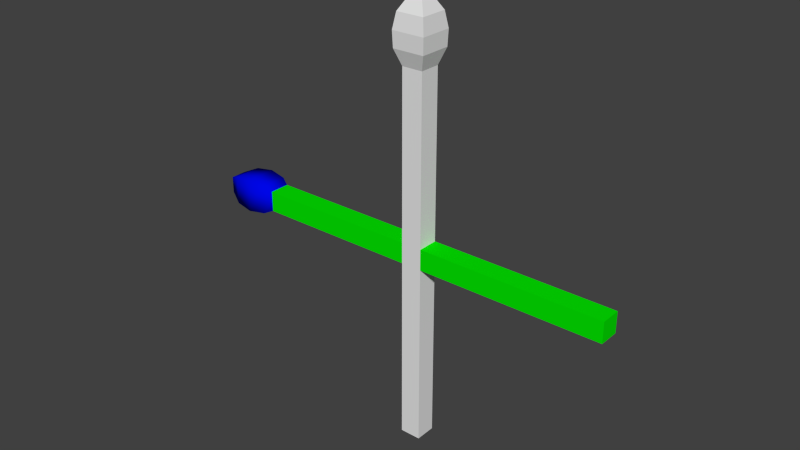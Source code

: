 # Source: match.blend  (saved by Blender 2.73.0; exported with 4.5.12 LTS)
import bpy
from mathutils import Matrix  # noqa: F401  (used for matrix-valued properties, if any)

bpy.ops.wm.read_factory_settings(use_empty=True)
scene = bpy.context.scene
scene.name = 'Scene'

# ---- collections
col_collection_1 = bpy.data.collections.new('Collection 1'); scene.collection.children.link(col_collection_1)

# ---- materials (node trees are filled in below, after node groups)
mat_material_002 = bpy.data.materials.new('Material.002')
mat_material_002.alpha_threshold = 0.0
mat_material_002.roughness = 0.5
mat_material_001 = bpy.data.materials.new('Material.001')
mat_material_001.alpha_threshold = 0.0
mat_material_001.roughness = 0.5

# ---- material node trees
mat_material_002.use_nodes = True; mat_material_002.node_tree.nodes.clear()
_N = mat_material_002.node_tree.nodes; _L = mat_material_002.node_tree.links
n0 = _N.new('ShaderNodeOutputMaterial'); n0.name = 'Material Output'; n0.location = (300, 300)
n1 = _N.new('ShaderNodeBsdfDiffuse'); n1.name = 'Diffuse BSDF'; n1.location = (10, 300)
n1.inputs[0].default_value = (0.0, 0.002027, 0.8, 1.0)
_L.new(n1.outputs[0], n0.inputs[0])
n0.is_active_output = True
mat_material_001.use_nodes = True; mat_material_001.node_tree.nodes.clear()
_N = mat_material_001.node_tree.nodes; _L = mat_material_001.node_tree.links
n0 = _N.new('ShaderNodeOutputMaterial'); n0.name = 'Material Output'; n0.location = (300, 300)
n1 = _N.new('ShaderNodeBsdfDiffuse'); n1.name = 'Diffuse BSDF'; n1.location = (10, 300)
n1.inputs[0].default_value = (0.0009732, 0.8, 0.0, 1.0)
_L.new(n1.outputs[0], n0.inputs[0])
n0.is_active_output = True

# ---- world
world_world = bpy.data.worlds.new('World'); scene.world = world_world
world_world.color = (0.05088, 0.05088, 0.05088)
world_world.use_sun_shadow = False
world_world.sun_shadow_jitter_overblur = 0.0
world_world.cycles.sampling_method = 'MANUAL'
world_world.cycles.sample_map_resolution = 256

# ---- meshes
me_cube_002 = bpy.data.meshes.new('Cube.002')
me_cube_002.from_pydata([(-0.1597, -0.1597, -3.006), (-0.1597, 0.1597, -3.006), (0.1597, 0.1597, -3.006), (0.1597, -0.1597, -3.006), (-0.1597, -0.1597, 2.682), (-0.1597, 0.1597, 2.682), (0.1597, 0.1597, 2.682), (0.1597, -0.1597, 2.682), (-0.07808, -0.07808, 3.632), (-0.07808, 0.07808, 3.632), (0.07808, 0.07808, 3.632), (0.07808, -0.07808, 3.632), (-0.2513, -0.2513, 3.157), (0.2513, -0.2513, 3.157), (0.2513, 0.2513, 3.157), (-0.2513, 0.2513, 3.157), (0.2128, -0.2128, 3.395), (0.2128, 0.2128, 3.395), (-0.2128, 0.2128, 3.395), (-0.2128, -0.2128, 3.395), (-0.2426, -0.2426, 2.919), (0.2426, -0.2426, 2.919), (0.2426, 0.2426, 2.919), (-0.2426, 0.2426, 2.919)], [], [(4, 5, 1, 0), (5, 6, 2, 1), (6, 7, 3, 2), (7, 4, 0, 3), (0, 1, 2, 3), (19, 16, 11, 8), (11, 10, 9, 8), (16, 17, 10, 11), (17, 18, 9, 10), (18, 19, 8, 9), (23, 20, 12, 15), (22, 23, 15, 14), (21, 22, 14, 13), (20, 21, 13, 12), (15, 12, 19, 18), (14, 15, 18, 17), (13, 14, 17, 16), (12, 13, 16, 19), (4, 7, 21, 20), (7, 6, 22, 21), (6, 5, 23, 22), (5, 4, 20, 23)])
me_cube_002.use_remesh_preserve_volume = False
me_cube_002.use_remesh_preserve_attributes = False
me_cube_002.use_mirror_vertex_groups = False
me_cube_002.update()
me_sphere_001 = bpy.data.meshes.new('Sphere.001')
me_sphere_001.from_pydata([(-2.819, -0.2196, -0.2196), (-2.614, -0.1268, -0.1268), (-3.584, 0.1268, -0.1268), (-3.379, 0.2196, -0.2196), (-3.099, 0.2536, -0.2536), (-2.819, 0.2196, -0.2196), (-2.614, 0.1268, -0.1268), (-3.659, -7.659e-08, 1.996e-07), (-3.584, 0.1268, 0.1268), (-3.379, 0.2196, 0.2196), (-3.099, 0.2536, 0.2536), (-2.819, 0.2196, 0.2196), (-2.614, 0.1268, 0.1268), (-2.539, -3.829e-08, 1.534e-07), (-3.584, -0.1268, 0.1268), (-3.379, -0.2196, 0.2196), (-3.099, -0.2536, 0.2536), (-2.819, -0.2196, 0.2196), (-2.614, -0.1268, 0.1268), (-3.584, -0.1268, -0.1268), (-3.379, -0.2196, -0.2196), (-3.099, -0.2536, -0.2536)], [], [(1, 0, 5, 6), (6, 5, 11, 12), (5, 4, 10, 11), (4, 3, 9, 10), (3, 2, 8, 9), (12, 11, 17, 18), (11, 10, 16, 17), (10, 9, 15, 16), (9, 8, 14, 15), (16, 15, 20, 21), (15, 14, 19, 20), (13, 1, 6), (0, 21, 4, 5), (21, 20, 3, 4), (20, 19, 2, 3), (19, 7, 2), (13, 6, 12), (2, 7, 8), (13, 12, 18), (8, 7, 14), (13, 18, 1), (18, 17, 0, 1), (17, 16, 21, 0), (14, 7, 19)])
me_sphere_001.polygons.foreach_set('use_smooth', [True] * 24)
_uv = me_sphere_001.uv_layers.new(name='UVMap')
_uv.uv.foreach_set('vector', [0.4675, 0.08021, 0.4998, 0.1965, 0.2836, 0.1704, 0.3426, 0.06517, 0.9675, 0.08021, 0.9998, 0.1965, 0.7836, 0.1704, 0.8426, 0.06517, 0.9998, 0.1965, 0.9998, 0.3373, 0.7502, 0.3073, 0.7836, 0.1704, 0.9998, 0.3373, 0.9664, 0.4742, 0.7502, 0.4481, 0.7502, 0.3073, 0.9664, 0.4742, 0.9074, 0.5794, 0.7825, 0.5644, 0.7502, 0.4481, 0.2175, 0.08021, 0.2498, 0.1965, 0.03361, 0.1704, 0.09265, 0.06517, 0.2498, 0.1965, 0.2498, 0.3373, 0.0001605, 0.3073, 0.03361, 0.1704, 0.2498, 0.3373, 0.2164, 0.4742, 0.0001604, 0.4481, 0.0001605, 0.3073, 0.2164, 0.4742, 0.1574, 0.5794, 0.03251, 0.5644, 0.0001604, 0.4481, 0.7498, 0.3373, 0.7164, 0.4742, 0.5002, 0.4481, 0.5002, 0.3073, 0.7164, 0.4742, 0.6574, 0.5794, 0.5325, 0.5644, 0.5002, 0.4481, 0.4138, 0.0001604, 0.4675, 0.08021, 0.3426, 0.06517, 0.4998, 0.1965, 0.4998, 0.3373, 0.2502, 0.3073, 0.2836, 0.1704, 0.4998, 0.3373, 0.4664, 0.4742, 0.2502, 0.4481, 0.2502, 0.3073, 0.4664, 0.4742, 0.4074, 0.5794, 0.2825, 0.5644, 0.2502, 0.4481, 0.4074, 0.5794, 0.3362, 0.6444, 0.2825, 0.5644, 0.9138, 0.0001604, 0.9675, 0.08021, 0.8426, 0.06517, 0.9074, 0.5794, 0.8362, 0.6444, 0.7825, 0.5644, 0.1638, 0.0001604, 0.2175, 0.08021, 0.09265, 0.06517, 0.1574, 0.5794, 0.08619, 0.6444, 0.03251, 0.5644, 0.6638, 0.0001604, 0.7175, 0.08021, 0.5926, 0.06517, 0.7175, 0.08021, 0.7498, 0.1965, 0.5336, 0.1704, 0.5926, 0.06517, 0.7498, 0.1965, 0.7498, 0.3373, 0.5002, 0.3073, 0.5336, 0.1704, 0.6574, 0.5794, 0.5862, 0.6444, 0.5325, 0.5644])
me_sphere_001.materials.append(mat_material_002)
me_sphere_001.use_remesh_preserve_volume = False
me_sphere_001.use_remesh_preserve_attributes = False
me_sphere_001.use_mirror_vertex_groups = False
me_sphere_001.update()
me_cube_001 = bpy.data.meshes.new('Cube.001')
me_cube_001.from_pydata([(3.0, -0.1593, -0.1593), (3.0, 0.1593, -0.1593), (3.0, 0.1593, 0.1593), (3.0, -0.1593, 0.1593), (-3.0, -0.1593, -0.1593), (-3.0, 0.1593, -0.1593), (-3.0, 0.1593, 0.1593), (-3.0, -0.1593, 0.1593)], [], [(4, 5, 1, 0), (5, 6, 2, 1), (6, 7, 3, 2), (7, 4, 0, 3), (0, 1, 2, 3), (7, 6, 5, 4)])
_uv = me_cube_001.uv_layers.new(name='UVMap')
_uv.uv.foreach_set('vector', [0.04805, 0.9519, 4.452e-05, 0.9519, 4.387e-05, 0.04805, 0.04805, 0.04805, 0.1921, 0.9519, 0.1441, 0.9519, 0.1441, 0.04805, 0.1921, 0.04805, 0.1441, 0.9519, 0.09606, 0.9519, 0.09606, 0.04805, 0.1441, 0.04805, 0.09606, 0.9519, 0.04805, 0.9519, 0.04805, 0.04805, 0.09606, 0.04805, 0.04805, 0.04805, 4.387e-05, 0.04805, 4.382e-05, 4.386e-05, 0.04805, 4.382e-05, 0.04805, 1.0, 4.454e-05, 1.0, 4.452e-05, 0.9519, 0.04805, 0.9519])
me_cube_001.materials.append(mat_material_001)
me_cube_001.use_remesh_preserve_volume = False
me_cube_001.use_remesh_preserve_attributes = False
me_cube_001.use_mirror_vertex_groups = False
me_cube_001.update()

# ---- objects
ob_ucx_match = bpy.data.objects.new('UCX_match', me_cube_002)
ob_top = bpy.data.objects.new('top', me_sphere_001)
ob_match = bpy.data.objects.new('match', me_cube_001)

# ---- transforms, parenting, visibility, modifiers, constraints
ob_ucx_match.location = (0.0, 0.0, 0.0)
ob_ucx_match.hide_viewport = True
ob_ucx_match.lineart.crease_threshold = 0.0
ob_top.location = (0.0, 0.0, 0.0)
ob_top.lineart.crease_threshold = 0.0
ob_match.location = (0.0, 0.0, 0.0)
ob_match.lineart.crease_threshold = 0.0

# ---- collection membership
col_collection_1.objects.link(ob_ucx_match)
col_collection_1.objects.link(ob_top)
col_collection_1.objects.link(ob_match)

# ---- scene / render settings (as saved in the file)
scene.frame_start = 1; scene.frame_end = 250; scene.frame_set(1)
scene.render.engine = 'CYCLES'
scene.render.resolution_percentage = 50
scene.render.dither_intensity = 0.0
scene.cycles.use_denoising = False
scene.cycles.samples = 10
scene.cycles.sampling_pattern = 'TABULATED_SOBOL'
scene.cycles.light_sampling_threshold = 0.0
scene.cycles.use_adaptive_sampling = False
scene.cycles.use_light_tree = False
scene.cycles.blur_glossy = 0.0
scene.cycles.pixel_filter_type = 'GAUSSIAN'
scene.cycles.sample_clamp_indirect = 0.0
scene.view_settings.view_transform = 'Standard'
bpy.context.view_layer.update()

# ---- added for rendering (the .blend has no active camera and no usable light): camera, sun
cam_auto = bpy.data.cameras.new('AutoCamera')
cam_auto.lens = 50.0
cam_auto.sensor_width = 36.0
cam_auto.clip_end = 1000.0
ob_auto_camera = bpy.data.objects.new('AutoCamera', cam_auto)
scene.collection.objects.link(ob_auto_camera)
ob_auto_camera.location = (8.38278, -10.4546, 7.28258)
ob_auto_camera.rotation_euler = (1.09748, -7.21219e-08, 0.694738)
scene.camera = ob_auto_camera
light_auto_sun = bpy.data.lights.new('AutoSun', 'SUN')
light_auto_sun.energy = 3.0
light_auto_sun.angle = 0.0523599
ob_auto_sun = bpy.data.objects.new('AutoSun', light_auto_sun)
scene.collection.objects.link(ob_auto_sun)
ob_auto_sun.rotation_euler = (0.872665, 0.174533, 0.523599)
bpy.context.view_layer.update()

